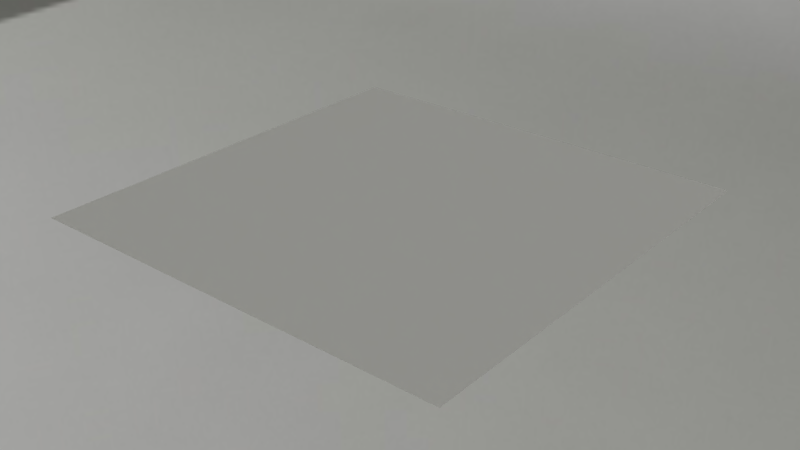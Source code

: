 # Source: Ground.blend  (saved by Blender 2.76.0; exported with 4.5.12 LTS)
import bpy
from mathutils import Matrix  # noqa: F401  (used for matrix-valued properties, if any)

bpy.ops.wm.read_factory_settings(use_empty=True)
scene = bpy.context.scene
scene.name = 'Scene'

# ---- collections
col_collection_1 = bpy.data.collections.new('Collection 1'); scene.collection.children.link(col_collection_1)

# ---- images (referenced by path relative to the original .blend; pixels are not part of the script)
import os
ASSET_DIR = os.environ.get("B2B_ASSET_DIR", "")  # directory of the original .blend (textures are referenced by path, not embedded)
HERE = os.path.dirname(os.path.abspath(__file__))  # packed textures are extracted next to this script under _unpacked/

def load_image(name, relpath, width, height, colorspace="sRGB"):
    """Load a texture the original file referenced (path relative to the .blend, or extracted next to this script)."""
    p = next((c for c in (os.path.join(HERE, relpath), os.path.join(ASSET_DIR, relpath)) if relpath and os.path.exists(c)), "")
    if p:
        img = bpy.data.images.load(p, check_existing=True)
        img.name = name
    else:  # same state as the original file: an image datablock whose file is absent (Cycles renders it pink)
        img = bpy.data.images.new(name, width, height)
        img.source = "FILE"
        img.filepath = "//" + (relpath or name)
    img.colorspace_settings.name = colorspace
    return img
img_studiohdri_jpg = load_image('StudioHDRI.jpg', '_unpacked/StudioHDRI.1fa9a910.jpg', 2048, 1024, 'sRGB')

# ---- materials (node trees are filled in below, after node groups)
mat_desert = bpy.data.materials.new('Desert')
mat_desert.alpha_threshold = 0.0
mat_desert.diffuse_color = (0.8, 0.6434, 0.2876, 1.0)
mat_desert.specular_color = (0.0, 0.0, 0.0)
mat_desert.roughness = 0.5

# ---- material node trees
mat_desert.use_nodes = True; mat_desert.node_tree.nodes.clear()
_N = mat_desert.node_tree.nodes; _L = mat_desert.node_tree.links
n0 = _N.new('ShaderNodeOutputMaterial'); n0.name = 'Material Output'; n0.location = (300, 300)
n1 = _N.new('ShaderNodeBsdfDiffuse'); n1.name = 'Diffuse BSDF'; n1.location = (10, 300)
_L.new(n1.outputs[0], n0.inputs[0])
n0.is_active_output = True

# ---- world
world_world = bpy.data.worlds.new('World'); scene.world = world_world
world_world.use_nodes = True; world_world.node_tree.nodes.clear()
_N = world_world.node_tree.nodes; _L = world_world.node_tree.links
n0 = _N.new('ShaderNodeOutputWorld'); n0.name = 'World Output'; n0.location = (300, 300)
n1 = _N.new('ShaderNodeBackground'); n1.name = 'Background'; n1.location = (10, 300)
n2 = _N.new('ShaderNodeTexEnvironment'); n2.name = 'Environment Texture'; n2.location = (-180, 300)
n2.width = 140
n2.image = img_studiohdri_jpg
_L.new(n1.outputs[0], n0.inputs[0])
_L.new(n2.outputs[0], n1.inputs[0])
n0.is_active_output = True
world_world.color = (0.05088, 0.05088, 0.05088)
world_world.use_sun_shadow = False
world_world.sun_shadow_jitter_overblur = 0.0
world_world.cycles.sampling_method = 'MANUAL'
world_world.cycles.sample_map_resolution = 256

# ---- meshes
me_plane_001 = bpy.data.meshes.new('Plane.001')
me_plane_001.from_pydata([(-10.0, -10.0, 0.0), (10.0, -10.0, 0.0), (-10.0, 10.0, 0.0), (10.0, 10.0, 0.0)], [], [(0, 1, 3, 2)])
me_plane_001.materials.append(mat_desert)
me_plane_001.use_remesh_preserve_volume = False
me_plane_001.use_remesh_preserve_attributes = False
me_plane_001.use_mirror_vertex_groups = False
me_plane_001.update()

# ---- objects
ob_desertplane = bpy.data.objects.new('DesertPlane', me_plane_001)

# ---- transforms, parenting, visibility, modifiers, constraints
ob_desertplane.location = (0.0, 0.0, 0.0)
ob_desertplane.lineart.crease_threshold = 0.0
_m = ob_desertplane.modifiers.new('Subsurf', 'SUBSURF')
_m.uv_smooth = 'PRESERVE_CORNERS'
_m.quality = 2
_m.subdivision_type = 'SIMPLE'
_m.levels = 6
_m.show_only_control_edges = False
_m = ob_desertplane.modifiers.new('Displace', 'DISPLACE')
_m.strength = 2.0
_m = ob_desertplane.modifiers.new('Decimate', 'DECIMATE')
_m.ratio = 0.15

# ---- collection membership
col_collection_1.objects.link(ob_desertplane)

# ---- scene / render settings (as saved in the file)
scene.frame_start = 0; scene.frame_end = 200; scene.frame_set(0)
scene.render.engine = 'CYCLES'
scene.render.dither_intensity = 0.0
scene.render.use_motion_blur = True
scene.cycles.use_denoising = False
scene.cycles.samples = 100
scene.cycles.sampling_pattern = 'TABULATED_SOBOL'
scene.cycles.light_sampling_threshold = 0.0
scene.cycles.use_adaptive_sampling = False
scene.cycles.use_light_tree = False
scene.cycles.blur_glossy = 0.0
scene.cycles.max_bounces = 128
scene.cycles.diffuse_bounces = 128
scene.cycles.glossy_bounces = 128
scene.cycles.transmission_bounces = 128
scene.cycles.volume_bounces = 128
scene.cycles.transparent_max_bounces = 128
scene.cycles.pixel_filter_type = 'GAUSSIAN'
scene.cycles.sample_clamp_indirect = 0.0
scene.view_settings.view_transform = 'Standard'
bpy.context.view_layer.update()

# ---- added for rendering (the .blend has no active camera): camera
cam_auto = bpy.data.cameras.new('AutoCamera')
cam_auto.lens = 50.0
cam_auto.sensor_width = 36.0
cam_auto.clip_end = 1000.0
ob_auto_camera = bpy.data.objects.new('AutoCamera', cam_auto)
scene.collection.objects.link(ob_auto_camera)
ob_auto_camera.location = (26.6584, -31.8661, 21.2978)
ob_auto_camera.rotation_euler = (1.09748, -7.21219e-08, 0.694738)
scene.camera = ob_auto_camera
bpy.context.view_layer.update()
